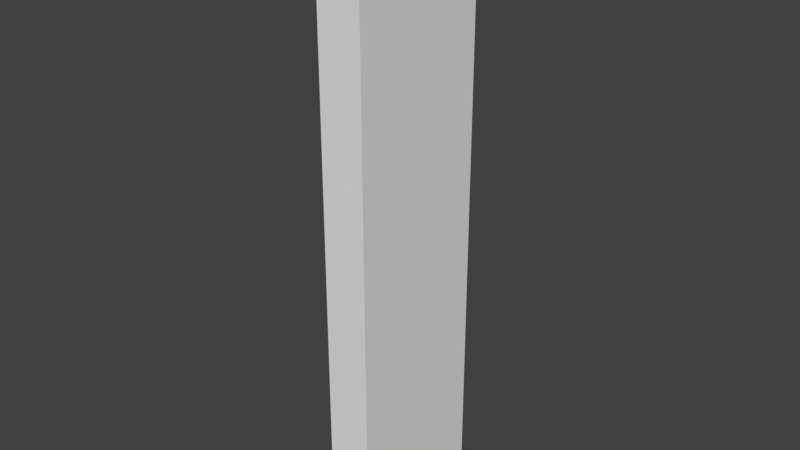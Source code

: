 # Source: TempAnimeGirl.blend  (saved by Blender 2.79.0; exported with 4.5.12 LTS)
import bpy
from mathutils import Matrix  # noqa: F401  (used for matrix-valued properties, if any)

bpy.ops.wm.read_factory_settings(use_empty=True)
scene = bpy.context.scene
scene.name = 'Scene'

# ---- collections
col_collection_1 = bpy.data.collections.new('Collection 1'); scene.collection.children.link(col_collection_1)

# ---- materials (node trees are filled in below, after node groups)
mat_material_001 = bpy.data.materials.new('Material.001')
mat_material_001.alpha_threshold = 0.0
mat_material_001.use_transparent_shadow = False
mat_material_001.roughness = 0.5

# ---- material node trees

# ---- world
world_world = bpy.data.worlds.new('World'); scene.world = world_world
world_world.color = (0.05088, 0.05088, 0.05088)
world_world.use_sun_shadow = False
world_world.sun_shadow_jitter_overblur = 0.0
world_world.cycles.sampling_method = 'MANUAL'

# ---- meshes
me_cube = bpy.data.meshes.new('Cube')
me_cube.from_pydata([(-1.0, -1.0, -1.0), (-1.0, -1.0, 1.0), (-1.0, 1.0, -1.0), (-1.0, 1.0, 1.0), (1.0, -1.0, -1.0), (1.0, -1.0, 1.0), (1.0, 1.0, -1.0), (1.0, 1.0, 1.0)], [], [(0, 1, 3, 2), (2, 3, 7, 6), (6, 7, 5, 4), (4, 5, 1, 0), (2, 6, 4, 0), (7, 3, 1, 5)])
_uv = me_cube.uv_layers.new(name='UVMap')
_uv.uv.foreach_set('vector', [0.6665, 0.6665, 0.6665, 0.3335, 0.3335, 0.3335, 0.3335, 0.6665, 0.3332, 0.3332, 0.3332, 0.0001803, 0.0001803, 0.0001803, 0.0001803, 0.3332, 0.0001803, 0.9995, 0.0001803, 0.6665, 0.3332, 0.6665, 0.3332, 0.9995, 0.6668, 0.3332, 0.6668, 0.0001803, 0.9998, 0.0001803, 0.9998, 0.3332, 0.3332, 0.3332, 0.0001803, 0.3332, 0.0001803, 0.6661, 0.3332, 0.6661, 0.3335, 0.0001803, 0.6665, 0.0001803, 0.6665, 0.3332, 0.3335, 0.3332])
me_cube.materials.append(mat_material_001)
me_cube.use_remesh_preserve_volume = False
me_cube.use_remesh_preserve_attributes = False
me_cube.use_mirror_vertex_groups = False
me_cube.update()

# ---- objects
ob_cube = bpy.data.objects.new('Cube', me_cube)

# ---- transforms, parenting, visibility, modifiers, constraints
ob_cube.location = (0.0, 0.0, 0.0)
ob_cube.scale = (0.075, 0.25, 1.0)
ob_cube.lineart.crease_threshold = 0.0

# ---- collection membership
col_collection_1.objects.link(ob_cube)

# ---- scene / render settings (as saved in the file)
scene.frame_start = 1; scene.frame_end = 250; scene.frame_set(1)
scene.render.engine = 'BLENDER_EEVEE_NEXT'
scene.render.resolution_percentage = 50
scene.render.dither_intensity = 0.0
scene.cycles.use_denoising = False
scene.cycles.samples = 128
scene.cycles.sampling_pattern = 'TABULATED_SOBOL'
scene.cycles.use_adaptive_sampling = False
scene.cycles.use_light_tree = False
scene.cycles.blur_glossy = 0.0
scene.cycles.sample_clamp_indirect = 0.0
scene.view_settings.view_transform = 'Standard'
bpy.context.view_layer.update()

# ---- added for rendering (the .blend has no active camera and no usable light): camera, sun
cam_auto = bpy.data.cameras.new('AutoCamera')
cam_auto.lens = 50.0
cam_auto.sensor_width = 36.0
cam_auto.clip_end = 1000.0
ob_auto_camera = bpy.data.objects.new('AutoCamera', cam_auto)
scene.collection.objects.link(ob_auto_camera)
ob_auto_camera.location = (1.91244, -2.29493, 1.52995)
ob_auto_camera.rotation_euler = (1.09748, -7.21219e-08, 0.694738)
scene.camera = ob_auto_camera
light_auto_sun = bpy.data.lights.new('AutoSun', 'SUN')
light_auto_sun.energy = 3.0
light_auto_sun.angle = 0.0523599
ob_auto_sun = bpy.data.objects.new('AutoSun', light_auto_sun)
scene.collection.objects.link(ob_auto_sun)
ob_auto_sun.rotation_euler = (0.872665, 0.174533, 0.523599)
bpy.context.view_layer.update()
